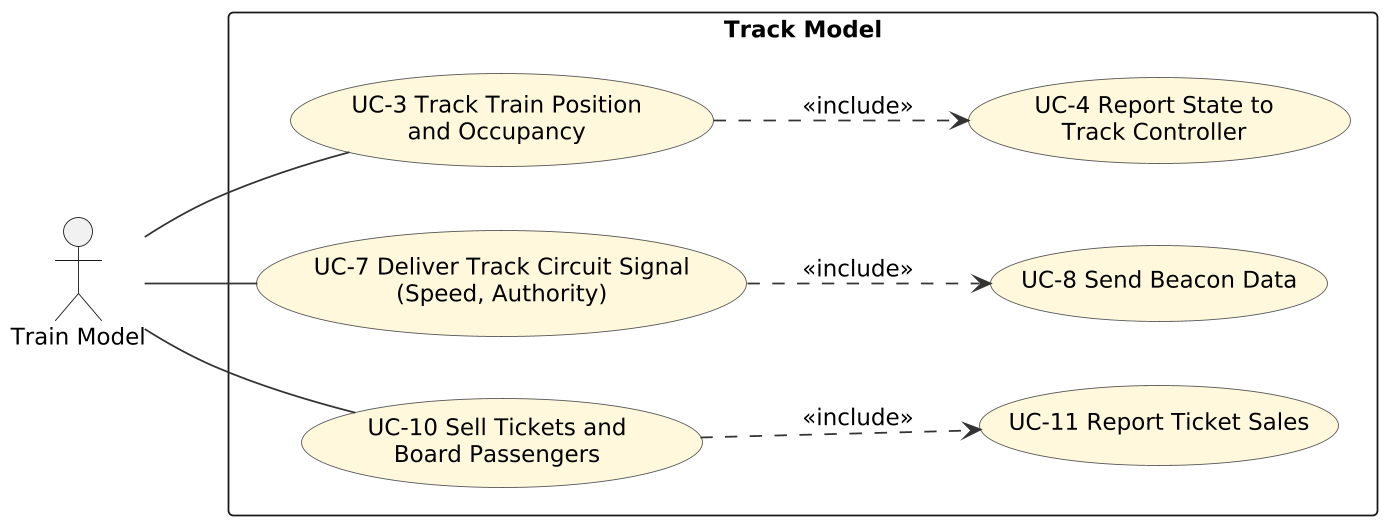

The diagram above was rendered by PlantUML. Its source (embedded in the PNG):
@startuml
skinparam shadowing false
skinparam dpi 170
skinparam defaultFontName DejaVu Sans
skinparam defaultFontSize 13
skinparam roundCorner 6
skinparam ArrowColor #333333
skinparam BackgroundColor white
left to right direction
skinparam usecaseBackgroundColor #FFF8DC
skinparam usecaseBorderColor #555555
actor "Train Model" as A
rectangle "Track Model" {
  usecase "UC-3 Track Train Position\nand Occupancy" as UC3
  usecase "UC-7 Deliver Track Circuit Signal\n(Speed, Authority)" as UC7
  usecase "UC-8 Send Beacon Data" as UC8
  usecase "UC-10 Sell Tickets and\nBoard Passengers" as UC10
  usecase "UC-4 Report State to\nTrack Controller" as UC4
  usecase "UC-11 Report Ticket Sales" as UC11
}
A -- UC3
A -- UC7
A -- UC10
UC7 ..> UC8 : <<include>>
UC3 ..> UC4 : <<include>>
UC10 ..> UC11 : <<include>>
@enduml